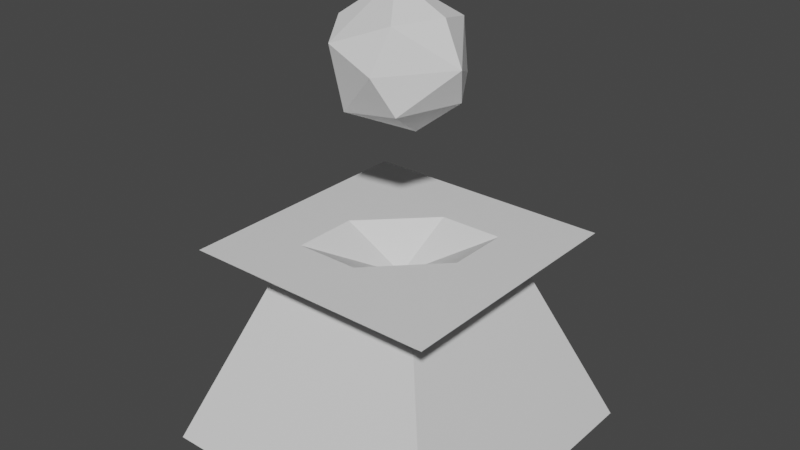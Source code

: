 # Source: BossShrine.blend  (saved by Blender 3.3.6; exported with 4.5.12 LTS)
import bpy
from mathutils import Matrix  # noqa: F401  (used for matrix-valued properties, if any)

bpy.ops.wm.read_factory_settings(use_empty=True)
scene = bpy.context.scene
scene.name = 'Scene'

# ---- collections
col_collection = bpy.data.collections.new('Collection'); scene.collection.children.link(col_collection)

# ---- materials (node trees are filled in below, after node groups)
mat_material = bpy.data.materials.new('Material')
mat_material.alpha_threshold = 0.0
mat_material.use_transparent_shadow = False
mat_material.roughness = 0.5
mat_material.line_color = (0.0, 0.0, 0.0, 1.0)

# ---- material node trees
mat_material.use_nodes = True; mat_material.node_tree.nodes.clear()
_N = mat_material.node_tree.nodes; _L = mat_material.node_tree.links
n0 = _N.new('ShaderNodeOutputMaterial'); n0.name = 'Material Output'; n0.location = (300, 300)
n1 = _N.new('ShaderNodeBsdfPrincipled'); n1.name = 'Principled BSDF'; n1.location = (10, 300)
n1.distribution = 'GGX'
n1.subsurface_method = 'RANDOM_WALK_SKIN'
n1.inputs[3].default_value = 1.45
n1.inputs[27].default_value = (0.0, 0.0, 0.0, 1.0)
n1.inputs[28].default_value = 1.0
_L.new(n1.outputs[0], n0.inputs[0])
n0.is_active_output = True

# ---- world
world_world = bpy.data.worlds.new('World'); scene.world = world_world
world_world.use_nodes = True; world_world.node_tree.nodes.clear()
_N = world_world.node_tree.nodes; _L = world_world.node_tree.links
n0 = _N.new('ShaderNodeOutputWorld'); n0.name = 'World Output'; n0.location = (300, 300)
n1 = _N.new('ShaderNodeBackground'); n1.name = 'Background'; n1.location = (10, 300)
n1.inputs[0].default_value = (0.05088, 0.05088, 0.05088, 1.0)
_L.new(n1.outputs[0], n0.inputs[0])
n0.is_active_output = True
world_world.color = (0.05088, 0.05088, 0.05088)
world_world.use_sun_shadow = False
world_world.sun_shadow_jitter_overblur = 0.0

# ---- meshes
me_cube = bpy.data.meshes.new('Cube')
me_cube.from_pydata([(0.5668, 0.5668, 0.5668), (1.012, 1.012, -0.5668), (0.5668, -0.5668, 0.5668), (1.012, -1.012, -0.5668), (-0.5668, 0.5668, 0.5668), (-1.012, 1.012, -0.5668), (-0.5668, -0.5668, 0.5668), (-1.012, -1.012, -0.5668), (0.8571, -0.8571, 0.8177), (-0.8571, -0.8571, 0.8177), (0.8571, 0.8571, 0.8177), (-0.8571, 0.8571, 0.8177), (0.0, 1.012, -0.5668), (0.0, -0.5668, 0.5668), (0.0, -1.012, -0.5668), (0.0, 0.5668, 0.5668), (0.0, -0.8571, 0.8177), (0.0, 0.8571, 0.8177), (-1.012, 0.0123, -0.5668), (0.5668, 0.006887, 0.5668), (-0.5668, 0.006887, 0.5668), (1.012, 0.0123, -0.5668), (0.8571, 0.01041, 0.8177), (-0.8571, 0.01041, 0.8177), (0.0, 0.01041, 0.5897), (0.0, 0.0123, -0.5668), (-1.012, -0.4999, -0.5668), (0.5668, -0.28, 0.5668), (0.8571, -0.4233, 0.8177), (0.0, -0.4233, 0.8177), (0.0, -0.4999, -0.5668), (-0.5668, -0.28, 0.5668), (1.012, -0.4999, -0.5668), (-0.8571, -0.4233, 0.8177), (-0.5668, 0.2869, 0.5668), (1.012, 0.5122, -0.5668), (-0.8571, 0.4337, 0.8177), (-1.012, 0.5122, -0.5668), (0.5668, 0.2869, 0.5668), (0.8571, 0.4337, 0.8177), (0.0, 0.4337, 0.8177), (0.0, 0.5122, -0.5668), (-0.506, 1.012, -0.5668), (-0.2834, -0.5668, 0.5668), (-0.4285, -0.8571, 0.8177), (-0.506, -1.012, -0.5668), (-0.2834, 0.5668, 0.5668), (-0.4285, 0.8571, 0.8177), (-0.506, 0.0123, -0.5668), (-0.4285, 0.01041, 0.8177), (-0.506, -0.4999, -0.5668), (-0.4285, -0.4233, 0.8177), (-0.4285, 0.4337, 0.8177), (-0.506, 0.5122, -0.5668), (0.506, -1.012, -0.5668), (0.2834, 0.5668, 0.5668), (0.4285, 0.8571, 0.8177), (0.506, 1.012, -0.5668), (0.2834, -0.5668, 0.5668), (0.4285, -0.8571, 0.8177), (0.4285, 0.01041, 0.8177), (0.506, 0.0123, -0.5668), (0.4285, -0.4233, 0.8177), (0.506, -0.4999, -0.5668), (0.506, 0.5122, -0.5668), (0.4285, 0.4337, 0.8177), (0.7895, 0.7895, 0.0), (-0.7895, -0.7895, 0.0), (0.7895, -0.7895, 0.0), (-0.7895, 0.7895, 0.0), (0.0, 0.7895, 0.0), (0.0, -0.7895, 0.0), (0.7895, 0.009592, 0.0), (-0.7895, 0.009592, 0.0), (-0.7895, -0.3899, 0.0), (0.7895, -0.3899, 0.0), (0.7895, 0.3995, 0.0), (-0.7895, 0.3995, 0.0), (-0.3947, 0.7895, 0.0), (-0.3947, -0.7895, 0.0), (0.3947, -0.7895, 0.0), (0.3947, 0.7895, 0.0)], [], [(31, 6, 9, 33), (79, 43, 6, 67), (77, 34, 4, 69), (63, 32, 3, 54), (75, 27, 2, 68), (81, 55, 0, 66), (51, 33, 9, 44), (38, 0, 10, 39), (46, 4, 11, 47), (58, 2, 8, 59), (43, 13, 16, 44), (55, 15, 17, 56), (62, 29, 16, 59), (78, 46, 15, 70), (50, 30, 14, 45), (80, 58, 13, 71), (53, 41, 25, 48), (65, 40, 24, 60), (27, 19, 22, 28), (52, 36, 23, 49), (76, 38, 19, 72), (64, 35, 21, 61), (74, 31, 20, 73), (34, 20, 23, 36), (67, 6, 31, 74), (2, 27, 28, 8), (48, 25, 30, 50), (60, 24, 29, 62), (49, 23, 33, 51), (72, 19, 27, 75), (61, 21, 32, 63), (20, 31, 33, 23), (4, 34, 36, 11), (57, 1, 35, 64), (66, 0, 38, 76), (47, 11, 36, 52), (56, 17, 40, 65), (42, 12, 41, 53), (19, 38, 39, 22), (73, 20, 34, 77), (5, 42, 53, 37), (17, 47, 52, 40), (24, 49, 51, 29), (18, 48, 50, 26), (40, 52, 49, 24), (37, 53, 48, 18), (26, 50, 45, 7), (69, 4, 46, 78), (6, 43, 44, 9), (15, 46, 47, 17), (29, 51, 44, 16), (71, 13, 43, 79), (10, 56, 65, 39), (12, 57, 64, 41), (25, 61, 63, 30), (22, 60, 62, 28), (41, 64, 61, 25), (39, 65, 60, 22), (68, 2, 58, 80), (28, 62, 59, 8), (0, 55, 56, 10), (13, 58, 59, 16), (70, 15, 55, 81), (30, 63, 54, 14), (12, 70, 81, 57), (3, 68, 80, 54), (14, 71, 79, 45), (5, 69, 78, 42), (18, 73, 77, 37), (1, 66, 76, 35), (21, 72, 75, 32), (7, 67, 74, 26), (26, 74, 73, 18), (35, 76, 72, 21), (54, 80, 71, 14), (42, 78, 70, 12), (57, 81, 66, 1), (32, 75, 68, 3), (37, 77, 69, 5), (45, 79, 67, 7)])
_uv = me_cube.uv_layers.new(name='UVMap')
_uv.uv.foreach_set('vector', [0.625, 0.06326, 0.625, 0.0, 0.625, 0.0, 0.625, 0.06326, 0.5, 0.9375, 0.625, 0.9375, 0.625, 1.0, 0.5, 1.0, 0.5, 0.1883, 0.625, 0.1883, 0.625, 0.25, 0.5, 0.25, 0.3125, 0.6867, 0.375, 0.6867, 0.375, 0.75, 0.3125, 0.75, 0.5, 0.6867, 0.625, 0.6867, 0.625, 0.75, 0.5, 0.75, 0.5, 0.4375, 0.625, 0.4375, 0.625, 0.5, 0.5, 0.5, 0.8125, 0.6867, 0.875, 0.6867, 0.875, 0.75, 0.8125, 0.75, 0.625, 0.5617, 0.625, 0.5, 0.625, 0.5, 0.625, 0.5617, 0.625, 0.3125, 0.625, 0.25, 0.625, 0.25, 0.625, 0.3125, 0.625, 0.8125, 0.625, 0.75, 0.625, 0.75, 0.625, 0.8125, 0.625, 0.9375, 0.625, 0.875, 0.625, 0.875, 0.625, 0.9375, 0.625, 0.4375, 0.625, 0.375, 0.625, 0.375, 0.625, 0.4375, 0.6875, 0.6867, 0.75, 0.6867, 0.75, 0.75, 0.6875, 0.75, 0.5, 0.3125, 0.625, 0.3125, 0.625, 0.375, 0.5, 0.375, 0.1875, 0.6867, 0.25, 0.6867, 0.25, 0.75, 0.1875, 0.75, 0.5, 0.8125, 0.625, 0.8125, 0.625, 0.875, 0.5, 0.875, 0.1875, 0.5617, 0.25, 0.5617, 0.25, 0.6235, 0.1875, 0.6235, 0.6875, 0.5617, 0.75, 0.5617, 0.75, 0.6235, 0.6875, 0.6235, 0.625, 0.6867, 0.625, 0.6235, 0.625, 0.6235, 0.625, 0.6867, 0.8125, 0.5617, 0.875, 0.5617, 0.875, 0.6235, 0.8125, 0.6235, 0.5, 0.5617, 0.625, 0.5617, 0.625, 0.6235, 0.5, 0.6235, 0.3125, 0.5617, 0.375, 0.5617, 0.375, 0.6235, 0.3125, 0.6235, 0.5, 0.06326, 0.625, 0.06326, 0.625, 0.1265, 0.5, 0.1265, 0.625, 0.1883, 0.625, 0.1265, 0.625, 0.1265, 0.625, 0.1883, 0.5, 0.0, 0.625, 0.0, 0.625, 0.06326, 0.5, 0.06326, 0.625, 0.75, 0.625, 0.6867, 0.625, 0.6867, 0.625, 0.75, 0.1875, 0.6235, 0.25, 0.6235, 0.25, 0.6867, 0.1875, 0.6867, 0.6875, 0.6235, 0.75, 0.6235, 0.75, 0.6867, 0.6875, 0.6867, 0.8125, 0.6235, 0.875, 0.6235, 0.875, 0.6867, 0.8125, 0.6867, 0.5, 0.6235, 0.625, 0.6235, 0.625, 0.6867, 0.5, 0.6867, 0.3125, 0.6235, 0.375, 0.6235, 0.375, 0.6867, 0.3125, 0.6867, 0.625, 0.1265, 0.625, 0.06326, 0.625, 0.06326, 0.625, 0.1265, 0.625, 0.25, 0.625, 0.1883, 0.625, 0.1883, 0.625, 0.25, 0.3125, 0.5, 0.375, 0.5, 0.375, 0.5617, 0.3125, 0.5617, 0.5, 0.5, 0.625, 0.5, 0.625, 0.5617, 0.5, 0.5617, 0.8125, 0.5, 0.875, 0.5, 0.875, 0.5617, 0.8125, 0.5617, 0.6875, 0.5, 0.75, 0.5, 0.75, 0.5617, 0.6875, 0.5617, 0.1875, 0.5, 0.25, 0.5, 0.25, 0.5617, 0.1875, 0.5617, 0.625, 0.6235, 0.625, 0.5617, 0.625, 0.5617, 0.625, 0.6235, 0.5, 0.1265, 0.625, 0.1265, 0.625, 0.1883, 0.5, 0.1883, 0.125, 0.5, 0.1875, 0.5, 0.1875, 0.5617, 0.125, 0.5617, 0.75, 0.5, 0.8125, 0.5, 0.8125, 0.5617, 0.75, 0.5617, 0.75, 0.6235, 0.8125, 0.6235, 0.8125, 0.6867, 0.75, 0.6867, 0.125, 0.6235, 0.1875, 0.6235, 0.1875, 0.6867, 0.125, 0.6867, 0.75, 0.5617, 0.8125, 0.5617, 0.8125, 0.6235, 0.75, 0.6235, 0.125, 0.5617, 0.1875, 0.5617, 0.1875, 0.6235, 0.125, 0.6235, 0.125, 0.6867, 0.1875, 0.6867, 0.1875, 0.75, 0.125, 0.75, 0.5, 0.25, 0.625, 0.25, 0.625, 0.3125, 0.5, 0.3125, 0.625, 1.0, 0.625, 0.9375, 0.625, 0.9375, 0.625, 1.0, 0.625, 0.375, 0.625, 0.3125, 0.625, 0.3125, 0.625, 0.375, 0.75, 0.6867, 0.8125, 0.6867, 0.8125, 0.75, 0.75, 0.75, 0.5, 0.875, 0.625, 0.875, 0.625, 0.9375, 0.5, 0.9375, 0.625, 0.5, 0.6875, 0.5, 0.6875, 0.5617, 0.625, 0.5617, 0.25, 0.5, 0.3125, 0.5, 0.3125, 0.5617, 0.25, 0.5617, 0.25, 0.6235, 0.3125, 0.6235, 0.3125, 0.6867, 0.25, 0.6867, 0.625, 0.6235, 0.6875, 0.6235, 0.6875, 0.6867, 0.625, 0.6867, 0.25, 0.5617, 0.3125, 0.5617, 0.3125, 0.6235, 0.25, 0.6235, 0.625, 0.5617, 0.6875, 0.5617, 0.6875, 0.6235, 0.625, 0.6235, 0.5, 0.75, 0.625, 0.75, 0.625, 0.8125, 0.5, 0.8125, 0.625, 0.6867, 0.6875, 0.6867, 0.6875, 0.75, 0.625, 0.75, 0.625, 0.5, 0.625, 0.4375, 0.625, 0.4375, 0.625, 0.5, 0.625, 0.875, 0.625, 0.8125, 0.625, 0.8125, 0.625, 0.875, 0.5, 0.375, 0.625, 0.375, 0.625, 0.4375, 0.5, 0.4375, 0.25, 0.6867, 0.3125, 0.6867, 0.3125, 0.75, 0.25, 0.75, 0.375, 0.375, 0.5, 0.375, 0.5, 0.4375, 0.375, 0.4375, 0.375, 0.75, 0.5, 0.75, 0.5, 0.8125, 0.375, 0.8125, 0.375, 0.875, 0.5, 0.875, 0.5, 0.9375, 0.375, 0.9375, 0.375, 0.25, 0.5, 0.25, 0.5, 0.3125, 0.375, 0.3125, 0.375, 0.1265, 0.5, 0.1265, 0.5, 0.1883, 0.375, 0.1883, 0.375, 0.5, 0.5, 0.5, 0.5, 0.5617, 0.375, 0.5617, 0.375, 0.6235, 0.5, 0.6235, 0.5, 0.6867, 0.375, 0.6867, 0.375, 0.0, 0.5, 0.0, 0.5, 0.06326, 0.375, 0.06326, 0.375, 0.06326, 0.5, 0.06326, 0.5, 0.1265, 0.375, 0.1265, 0.375, 0.5617, 0.5, 0.5617, 0.5, 0.6235, 0.375, 0.6235, 0.375, 0.8125, 0.5, 0.8125, 0.5, 0.875, 0.375, 0.875, 0.375, 0.3125, 0.5, 0.3125, 0.5, 0.375, 0.375, 0.375, 0.375, 0.4375, 0.5, 0.4375, 0.5, 0.5, 0.375, 0.5, 0.375, 0.6867, 0.5, 0.6867, 0.5, 0.75, 0.375, 0.75, 0.375, 0.1883, 0.5, 0.1883, 0.5, 0.25, 0.375, 0.25, 0.375, 0.9375, 0.5, 0.9375, 0.5, 1.0, 0.375, 1.0])
me_cube.materials.append(mat_material)
me_cube.use_mirror_vertex_groups = False
me_cube.update()
me_icosphere = bpy.data.meshes.new('Icosphere')
me_icosphere.from_pydata([(0.0, 0.0, -1.0), (0.7236, -0.5257, -0.4472), (-0.2764, -0.8506, -0.4472), (-0.8944, 0.0, -0.4472), (-0.2764, 0.8506, -0.4472), (0.7236, 0.5257, -0.4472), (0.2764, -0.8506, 0.4472), (-0.7236, -0.5257, 0.4472), (-0.7236, 0.5257, 0.4472), (0.2764, 0.8506, 0.4472), (0.8944, 0.0, 0.4472), (0.0, 0.0, 1.0), (-0.1625, -0.5, -0.8507), (0.4253, -0.309, -0.8507), (0.2629, -0.809, -0.5257), (0.8506, 0.0, -0.5257), (0.4253, 0.309, -0.8507), (-0.5257, 0.0, -0.8507), (-0.6882, -0.5, -0.5257), (-0.1625, 0.5, -0.8507), (-0.6882, 0.5, -0.5257), (0.2629, 0.809, -0.5257), (0.9511, -0.309, 0.0), (0.9511, 0.309, 0.0), (0.0, -1.0, 0.0), (0.5878, -0.809, 0.0), (-0.9511, -0.309, 0.0), (-0.5878, -0.809, 0.0), (-0.5878, 0.809, 0.0), (-0.9511, 0.309, 0.0), (0.5878, 0.809, 0.0), (0.0, 1.0, 0.0), (0.6882, -0.5, 0.5257), (-0.2629, -0.809, 0.5257), (-0.8506, 0.0, 0.5257), (-0.2629, 0.809, 0.5257), (0.6882, 0.5, 0.5257), (0.1625, -0.5, 0.8507), (0.5257, 0.0, 0.8507), (-0.4253, -0.309, 0.8507), (-0.4253, 0.309, 0.8507), (0.1625, 0.5, 0.8507)], [], [(0, 13, 12), (1, 13, 15), (0, 12, 17), (0, 17, 19), (0, 19, 16), (1, 15, 22), (2, 14, 24), (3, 18, 26), (4, 20, 28), (5, 21, 30), (1, 22, 25), (2, 24, 27), (3, 26, 29), (4, 28, 31), (5, 30, 23), (6, 32, 37), (7, 33, 39), (8, 34, 40), (9, 35, 41), (10, 36, 38), (38, 41, 11), (38, 36, 41), (36, 9, 41), (41, 40, 11), (41, 35, 40), (35, 8, 40), (40, 39, 11), (40, 34, 39), (34, 7, 39), (39, 37, 11), (39, 33, 37), (33, 6, 37), (37, 38, 11), (37, 32, 38), (32, 10, 38), (23, 36, 10), (23, 30, 36), (30, 9, 36), (31, 35, 9), (31, 28, 35), (28, 8, 35), (29, 34, 8), (29, 26, 34), (26, 7, 34), (27, 33, 7), (27, 24, 33), (24, 6, 33), (25, 32, 6), (25, 22, 32), (22, 10, 32), (30, 31, 9), (30, 21, 31), (21, 4, 31), (28, 29, 8), (28, 20, 29), (20, 3, 29), (26, 27, 7), (26, 18, 27), (18, 2, 27), (24, 25, 6), (24, 14, 25), (14, 1, 25), (22, 23, 10), (22, 15, 23), (15, 5, 23), (16, 21, 5), (16, 19, 21), (19, 4, 21), (19, 20, 4), (19, 17, 20), (17, 3, 20), (17, 18, 3), (17, 12, 18), (12, 2, 18), (15, 16, 5), (15, 13, 16), (13, 0, 16), (12, 14, 2), (12, 13, 14), (13, 1, 14)])
_uv = me_icosphere.uv_layers.new(name='UVMap')
_uv.uv.foreach_set('vector', [0.1818, 0.0, 0.2273, 0.07873, 0.1364, 0.07873, 0.2727, 0.1575, 0.3182, 0.07873, 0.3636, 0.1575, 0.9091, 0.0, 0.9545, 0.07873, 0.8636, 0.07873, 0.7273, 0.0, 0.7727, 0.07873, 0.6818, 0.07873, 0.5455, 0.0, 0.5909, 0.07873, 0.5, 0.07873, 0.2727, 0.1575, 0.3636, 0.1575, 0.3182, 0.2362, 0.09091, 0.1575, 0.1818, 0.1575, 0.1364, 0.2362, 0.8182, 0.1575, 0.9091, 0.1575, 0.8636, 0.2362, 0.6364, 0.1575, 0.7273, 0.1575, 0.6818, 0.2362, 0.4545, 0.1575, 0.5455, 0.1575, 0.5, 0.2362, 0.2727, 0.1575, 0.3182, 0.2362, 0.2273, 0.2362, 0.09091, 0.1575, 0.1364, 0.2362, 0.04546, 0.2362, 0.8182, 0.1575, 0.8636, 0.2362, 0.7727, 0.2362, 0.6364, 0.1575, 0.6818, 0.2362, 0.5909, 0.2362, 0.4545, 0.1575, 0.5, 0.2362, 0.4091, 0.2362, 0.1818, 0.3149, 0.2727, 0.3149, 0.2273, 0.3937, 0.0, 0.3149, 0.09091, 0.3149, 0.04546, 0.3937, 0.7273, 0.3149, 0.8182, 0.3149, 0.7727, 0.3937, 0.5455, 0.3149, 0.6364, 0.3149, 0.5909, 0.3937, 0.3636, 0.3149, 0.4545, 0.3149, 0.4091, 0.3937, 0.4091, 0.3937, 0.5, 0.3937, 0.4545, 0.4724, 0.4091, 0.3937, 0.4545, 0.3149, 0.5, 0.3937, 0.4545, 0.3149, 0.5455, 0.3149, 0.5, 0.3937, 0.5909, 0.3937, 0.6818, 0.3937, 0.6364, 0.4724, 0.5909, 0.3937, 0.6364, 0.3149, 0.6818, 0.3937, 0.6364, 0.3149, 0.7273, 0.3149, 0.6818, 0.3937, 0.7727, 0.3937, 0.8636, 0.3937, 0.8182, 0.4724, 0.7727, 0.3937, 0.8182, 0.3149, 0.8636, 0.3937, 0.8182, 0.3149, 0.9091, 0.3149, 0.8636, 0.3937, 0.04546, 0.3937, 0.1364, 0.3937, 0.09091, 0.4724, 0.04546, 0.3937, 0.09091, 0.3149, 0.1364, 0.3937, 0.09091, 0.3149, 0.1818, 0.3149, 0.1364, 0.3937, 0.2273, 0.3937, 0.3182, 0.3937, 0.2727, 0.4724, 0.2273, 0.3937, 0.2727, 0.3149, 0.3182, 0.3937, 0.2727, 0.3149, 0.3636, 0.3149, 0.3182, 0.3937, 0.4091, 0.2362, 0.4545, 0.3149, 0.3636, 0.3149, 0.4091, 0.2362, 0.5, 0.2362, 0.4545, 0.3149, 0.5, 0.2362, 0.5455, 0.3149, 0.4545, 0.3149, 0.5909, 0.2362, 0.6364, 0.3149, 0.5455, 0.3149, 0.5909, 0.2362, 0.6818, 0.2362, 0.6364, 0.3149, 0.6818, 0.2362, 0.7273, 0.3149, 0.6364, 0.3149, 0.7727, 0.2362, 0.8182, 0.3149, 0.7273, 0.3149, 0.7727, 0.2362, 0.8636, 0.2362, 0.8182, 0.3149, 0.8636, 0.2362, 0.9091, 0.3149, 0.8182, 0.3149, 0.04546, 0.2362, 0.09091, 0.3149, 0.0, 0.3149, 0.04546, 0.2362, 0.1364, 0.2362, 0.09091, 0.3149, 0.1364, 0.2362, 0.1818, 0.3149, 0.09091, 0.3149, 0.2273, 0.2362, 0.2727, 0.3149, 0.1818, 0.3149, 0.2273, 0.2362, 0.3182, 0.2362, 0.2727, 0.3149, 0.3182, 0.2362, 0.3636, 0.3149, 0.2727, 0.3149, 0.5, 0.2362, 0.5909, 0.2362, 0.5455, 0.3149, 0.5, 0.2362, 0.5455, 0.1575, 0.5909, 0.2362, 0.5455, 0.1575, 0.6364, 0.1575, 0.5909, 0.2362, 0.6818, 0.2362, 0.7727, 0.2362, 0.7273, 0.3149, 0.6818, 0.2362, 0.7273, 0.1575, 0.7727, 0.2362, 0.7273, 0.1575, 0.8182, 0.1575, 0.7727, 0.2362, 0.8636, 0.2362, 0.9545, 0.2362, 0.9091, 0.3149, 0.8636, 0.2362, 0.9091, 0.1575, 0.9545, 0.2362, 0.9091, 0.1575, 1.0, 0.1575, 0.9545, 0.2362, 0.1364, 0.2362, 0.2273, 0.2362, 0.1818, 0.3149, 0.1364, 0.2362, 0.1818, 0.1575, 0.2273, 0.2362, 0.1818, 0.1575, 0.2727, 0.1575, 0.2273, 0.2362, 0.3182, 0.2362, 0.4091, 0.2362, 0.3636, 0.3149, 0.3182, 0.2362, 0.3636, 0.1575, 0.4091, 0.2362, 0.3636, 0.1575, 0.4545, 0.1575, 0.4091, 0.2362, 0.5, 0.07873, 0.5455, 0.1575, 0.4545, 0.1575, 0.5, 0.07873, 0.5909, 0.07873, 0.5455, 0.1575, 0.5909, 0.07873, 0.6364, 0.1575, 0.5455, 0.1575, 0.6818, 0.07873, 0.7273, 0.1575, 0.6364, 0.1575, 0.6818, 0.07873, 0.7727, 0.07873, 0.7273, 0.1575, 0.7727, 0.07873, 0.8182, 0.1575, 0.7273, 0.1575, 0.8636, 0.07873, 0.9091, 0.1575, 0.8182, 0.1575, 0.8636, 0.07873, 0.9545, 0.07873, 0.9091, 0.1575, 0.9545, 0.07873, 1.0, 0.1575, 0.9091, 0.1575, 0.3636, 0.1575, 0.4091, 0.07873, 0.4545, 0.1575, 0.3636, 0.1575, 0.3182, 0.07873, 0.4091, 0.07873, 0.3182, 0.07873, 0.3636, 0.0, 0.4091, 0.07873, 0.1364, 0.07873, 0.1818, 0.1575, 0.09091, 0.1575, 0.1364, 0.07873, 0.2273, 0.07873, 0.1818, 0.1575, 0.2273, 0.07873, 0.2727, 0.1575, 0.1818, 0.1575])
me_icosphere.update()

# ---- objects
ob_shrine = bpy.data.objects.new('Shrine', me_cube)
ob_sphere = bpy.data.objects.new('Sphere', me_icosphere)

# ---- transforms, parenting, visibility, modifiers, constraints
ob_shrine.location = (0.0, 0.0, 0.0)
ob_shrine.scale = (2.399, 2.399, 2.399)
ob_shrine.lock_rotations_4d = False
ob_shrine.empty_display_type = 'ARROWS'
ob_shrine.lineart.crease_threshold = 0.0
ob_sphere.location = (0.0, 0.0, 4.764)
_m = ob_sphere.modifiers.new('Decimate', 'DECIMATE')
_m.ratio = 0.3946

# ---- collection membership
col_collection.objects.link(ob_shrine)
col_collection.objects.link(ob_sphere)

# ---- scene / render settings (as saved in the file)
scene.frame_start = 1; scene.frame_end = 250; scene.frame_set(1)
scene.render.engine = 'BLENDER_EEVEE_NEXT'
scene.cycles.sampling_pattern = 'TABULATED_SOBOL'
scene.cycles.use_light_tree = False
scene.view_settings.view_transform = 'Filmic'
bpy.context.view_layer.update()

# ---- added for rendering (the .blend has no active camera and no usable light): camera, sun
cam_auto = bpy.data.cameras.new('AutoCamera')
cam_auto.lens = 50.0
cam_auto.sensor_width = 36.0
cam_auto.clip_end = 1000.0
ob_auto_camera = bpy.data.objects.new('AutoCamera', cam_auto)
scene.collection.objects.link(ob_auto_camera)
ob_auto_camera.location = (9.19537, -11.0344, 9.58852)
ob_auto_camera.rotation_euler = (1.09748, -7.21219e-08, 0.694738)
scene.camera = ob_auto_camera
light_auto_sun = bpy.data.lights.new('AutoSun', 'SUN')
light_auto_sun.energy = 3.0
light_auto_sun.angle = 0.0523599
ob_auto_sun = bpy.data.objects.new('AutoSun', light_auto_sun)
scene.collection.objects.link(ob_auto_sun)
ob_auto_sun.rotation_euler = (0.872665, 0.174533, 0.523599)
bpy.context.view_layer.update()
